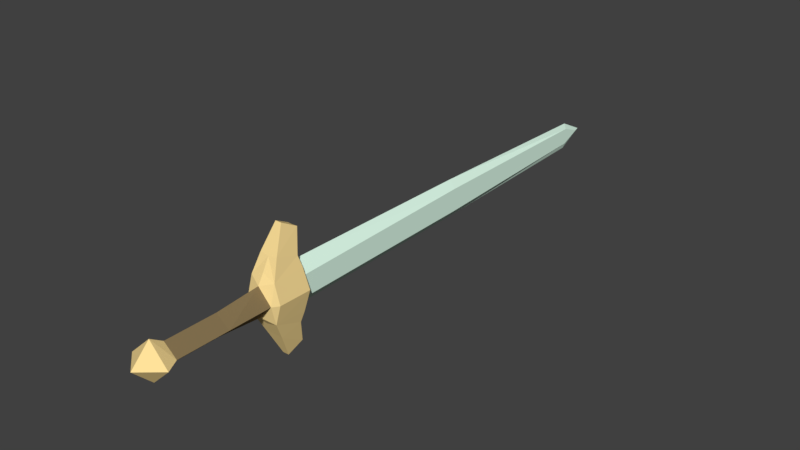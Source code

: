 # Source: Start1hSword01.blend  (saved by Blender 2.78.0; exported with 4.5.12 LTS)
import bpy
from mathutils import Matrix  # noqa: F401  (used for matrix-valued properties, if any)

bpy.ops.wm.read_factory_settings(use_empty=True)
scene = bpy.context.scene
scene.name = 'Scene'

# ---- collections
col_collection_1 = bpy.data.collections.new('Collection 1'); scene.collection.children.link(col_collection_1)

# ---- materials (node trees are filled in below, after node groups)
mat_metal10 = bpy.data.materials.new('Metal10')
mat_metal10.alpha_threshold = 0.0
mat_metal10.use_transparent_shadow = False
mat_metal10.diffuse_color = (0.7586, 1.0, 0.8524, 1.0)
mat_metal10.roughness = 0.5
mat_metal11 = bpy.data.materials.new('Metal11')
mat_metal11.alpha_threshold = 0.0
mat_metal11.use_transparent_shadow = False
mat_metal11.diffuse_color = (1.0, 0.754, 0.3227, 1.0)
mat_metal11.roughness = 0.5
mat_leather10 = bpy.data.materials.new('Leather10')
mat_leather10.alpha_threshold = 0.0
mat_leather10.use_transparent_shadow = False
mat_leather10.diffuse_color = (0.25, 0.1809, 0.08648, 1.0)
mat_leather10.roughness = 0.5

# ---- material node trees

# ---- world
world_world = bpy.data.worlds.new('World'); scene.world = world_world
world_world.color = (0.05088, 0.05088, 0.05088)
world_world.use_sun_shadow = False
world_world.sun_shadow_jitter_overblur = 0.0
world_world.cycles.sampling_method = 'MANUAL'

# ---- meshes
me_plane_002 = bpy.data.meshes.new('Plane.002')
me_plane_002.from_pydata([(0.02654, 0.1357, 0.04275), (0.0211, 0.1461, 0.02144), (0.01838, 0.08627, 0.07779), (0.02098, 0.1306, 0.06445), (0.01066, 0.1427, 0.1106), (0.006377, 0.1114, 0.1275), (0.00439, 0.9808, 0.01707), (0.02662, 0.07041, 0.03879), (0.01264, 0.5689, 0.02369), (0.0, -0.1371, 0.02282), (0.0, 0.1304, 0.06334), (0.0, 0.08501, 0.07529), (0.0, -0.1631, 0.03934), (0.0, 0.1426, 0.1102), (0.0, 0.9809, 0.02863), (0.0, 0.1113, 0.1275), (0.0, 0.1503, 0.04501), (-0.02654, 0.1357, 0.04275), (-0.0211, 0.1461, 0.02144), (0.0, -0.03136, 0.02282), (-0.01838, 0.08627, 0.07779), (-0.02098, 0.1306, 0.06445), (-0.01066, 0.1427, 0.1106), (-0.006377, 0.1114, 0.1275), (-0.00439, 0.9808, 0.01707), (-0.02662, 0.07041, 0.03879), (0.0, 0.0713, 0.04934), (0.0, 0.05929, 0.03013), (-0.01264, 0.5689, 0.02369), (0.0, 0.5693, 0.03993), (0.02097, 0.1505, 1.794e-09), (0.02654, 0.1357, -0.04275), (0.0211, 0.1461, -0.02144), (0.01838, 0.08811, -0.07687), (0.02098, 0.131, -0.06438), (0.01066, 0.1431, -0.1101), (0.006377, 0.1122, -0.1271), (0.02716, -0.1371, -1.635e-09), (0.00439, 0.9808, -0.01707), (0.04256, -0.1658, -1.978e-09), (0.004757, 0.96, 1.145e-08), (0.03706, 0.1403, 1.673e-09), (0.036, 0.07171, 8.551e-10), (0.02716, -0.03136, -3.74e-10), (0.003456, 1.025, 1.222e-08), (0.02662, 0.06938, -0.0393), (0.02716, 0.05929, 7.07e-10), (0.01264, 0.5689, -0.02369), (0.01258, 0.5692, 6.788e-09), (0.0, -0.1371, -0.02282), (0.0, 0.1307, -0.06323), (0.0, 0.08686, -0.07436), (0.0, -0.1631, -0.03934), (0.0, 0.1426, -0.1104), (0.0, 0.9809, -0.02863), (0.0, 0.1123, -0.1272), (0.0, 0.1503, -0.04501), (-0.02097, 0.1505, 1.794e-09), (-0.02654, 0.1357, -0.04275), (-0.0211, 0.1461, -0.02144), (0.0, 1.039, 1.239e-08), (0.0, -0.03136, -0.02282), (-0.01838, 0.08811, -0.07687), (-0.02098, 0.131, -0.06438), (-0.01066, 0.1431, -0.1101), (-0.006377, 0.1122, -0.1271), (-0.02716, -0.1371, -1.635e-09), (-0.00439, 0.9808, -0.01707), (0.0, -0.2022, -2.411e-09), (-0.04256, -0.1658, -1.978e-09), (-0.004757, 0.96, 1.145e-08), (-0.03706, 0.1403, 1.673e-09), (-0.036, 0.07171, 8.551e-10), (-0.02716, -0.03136, -3.74e-10), (-0.003456, 1.025, 1.222e-08), (-0.02662, 0.06938, -0.0393), (0.0, 0.07377, -0.04811), (-0.02716, 0.05929, 7.07e-10), (0.0, 0.05929, -0.03013), (-0.01264, 0.5689, -0.02369), (-0.01258, 0.5692, 6.788e-09), (0.0, 0.5693, -0.03993)], [], [(39, 12, 68), (37, 9, 12, 39), (19, 9, 37, 43), (8, 48, 40, 6), (29, 8, 6, 14), (7, 42, 41, 0), (2, 3, 4, 5), (7, 0, 3, 2), (27, 19, 43, 46), (6, 40, 44), (14, 6, 44, 60), (10, 13, 4, 3), (11, 26, 7, 2), (16, 10, 3, 0), (15, 11, 2, 5), (13, 15, 5, 4), (26, 27, 7), (7, 27, 46, 42), (0, 41, 1, 16), (41, 30, 1), (16, 1, 8, 29), (1, 30, 48, 8), (69, 68, 12), (66, 69, 12, 9), (19, 73, 66, 9), (28, 24, 70, 80), (29, 14, 24, 28), (25, 17, 71, 72), (20, 23, 22, 21), (25, 20, 21, 17), (27, 77, 73, 19), (24, 74, 70), (14, 60, 74, 24), (10, 21, 22, 13), (11, 20, 25, 26), (16, 17, 21, 10), (15, 23, 20, 11), (13, 22, 23, 15), (26, 25, 27), (25, 72, 77, 27), (17, 16, 18, 71), (71, 18, 57), (16, 29, 28, 18), (18, 28, 80, 57), (39, 68, 52), (37, 39, 52, 49), (61, 43, 37, 49), (47, 38, 40, 48), (81, 54, 38, 47), (45, 31, 41, 42), (33, 36, 35, 34), (45, 33, 34, 31), (78, 46, 43, 61), (38, 44, 40), (54, 60, 44, 38), (50, 34, 35, 53), (51, 33, 45, 76), (56, 31, 34, 50), (55, 36, 33, 51), (53, 35, 36, 55), (76, 45, 78), (45, 42, 46, 78), (31, 56, 32, 41), (41, 32, 30), (56, 81, 47, 32), (32, 47, 48, 30), (69, 52, 68), (66, 49, 52, 69), (61, 49, 66, 73), (79, 80, 70, 67), (81, 79, 67, 54), (75, 72, 71, 58), (62, 63, 64, 65), (75, 58, 63, 62), (78, 61, 73, 77), (67, 70, 74), (54, 67, 74, 60), (50, 53, 64, 63), (51, 76, 75, 62), (56, 50, 63, 58), (55, 51, 62, 65), (53, 55, 65, 64), (76, 78, 75), (75, 78, 77, 72), (58, 71, 59, 56), (71, 57, 59), (56, 59, 79, 81), (59, 57, 80, 79)])
me_plane_002.polygons.foreach_set('material_index', [1, 1, 2, 0, 0, 1, 1, 1, 2, 0, 0, 1, 1, 1, 1, 1, 1, 1, 1, 1, 0, 0, 1, 1, 2, 0, 0, 1, 1, 1, 2, 0, 0, 1, 1, 1, 1, 1, 1, 1, 1, 1, 0, 0, 1, 1, 2, 0, 0, 1, 1, 1, 2, 0, 0, 1, 1, 1, 1, 1, 1, 1, 1, 1, 0, 0, 1, 1, 2, 0, 0, 1, 1, 1, 2, 0, 0, 1, 1, 1, 1, 1, 1, 1, 1, 1, 0, 0])
me_plane_002.materials.append(mat_metal10)
me_plane_002.materials.append(mat_metal11)
me_plane_002.materials.append(mat_leather10)
me_plane_002.use_remesh_preserve_volume = False
me_plane_002.use_remesh_preserve_attributes = False
me_plane_002.use_mirror_vertex_groups = False
me_plane_002.update()

# ---- objects
ob_start1hsword01 = bpy.data.objects.new('Start1hSword01', me_plane_002)

# ---- transforms, parenting, visibility, modifiers, constraints
ob_start1hsword01.location = (0.0, 0.0, 0.0)
ob_start1hsword01.lineart.crease_threshold = 0.0

# ---- collection membership
col_collection_1.objects.link(ob_start1hsword01)

# ---- scene / render settings (as saved in the file)
scene.frame_start = 1; scene.frame_end = 250; scene.frame_set(2)
scene.render.engine = 'BLENDER_EEVEE_NEXT'
scene.render.resolution_percentage = 50
scene.render.dither_intensity = 0.0
scene.cycles.use_denoising = False
scene.cycles.samples = 128
scene.cycles.sampling_pattern = 'TABULATED_SOBOL'
scene.cycles.light_sampling_threshold = 0.0
scene.cycles.use_adaptive_sampling = False
scene.cycles.use_light_tree = False
scene.cycles.blur_glossy = 0.0
scene.cycles.sample_clamp_indirect = 0.0
scene.view_settings.view_transform = 'Standard'
bpy.context.view_layer.update()

# ---- added for rendering (the .blend has no active camera and no usable light): camera, sun
cam_auto = bpy.data.cameras.new('AutoCamera')
cam_auto.lens = 50.0
cam_auto.sensor_width = 36.0
cam_auto.clip_end = 1000.0
ob_auto_camera = bpy.data.objects.new('AutoCamera', cam_auto)
scene.collection.objects.link(ob_auto_camera)
ob_auto_camera.location = (1.17504, -0.991562, 0.940196)
ob_auto_camera.rotation_euler = (1.09748, -7.21219e-08, 0.694738)
scene.camera = ob_auto_camera
light_auto_sun = bpy.data.lights.new('AutoSun', 'SUN')
light_auto_sun.energy = 3.0
light_auto_sun.angle = 0.0523599
ob_auto_sun = bpy.data.objects.new('AutoSun', light_auto_sun)
scene.collection.objects.link(ob_auto_sun)
ob_auto_sun.rotation_euler = (0.872665, 0.174533, 0.523599)
bpy.context.view_layer.update()
